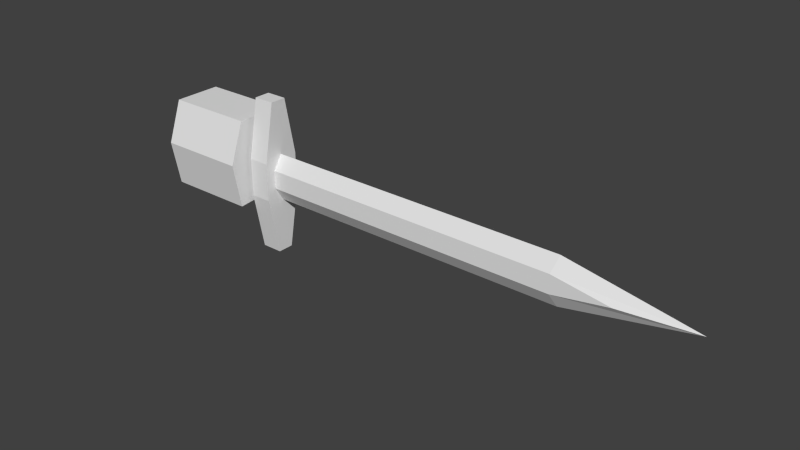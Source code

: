 # Source: sword.blend  (saved by Blender 2.68.0; exported with 4.5.12 LTS)
import bpy
from mathutils import Matrix  # noqa: F401  (used for matrix-valued properties, if any)

bpy.ops.wm.read_factory_settings(use_empty=True)
scene = bpy.context.scene
scene.name = 'Scene'

# ---- collections
col_collection_7 = bpy.data.collections.new('Collection 7'); scene.collection.children.link(col_collection_7)

# ---- world
world_world = bpy.data.worlds.new('World'); scene.world = world_world
world_world.color = (0.05088, 0.05088, 0.05088)
world_world.use_sun_shadow = False
world_world.sun_shadow_jitter_overblur = 0.0
world_world.cycles.sampling_method = 'MANUAL'
world_world.cycles.sample_map_resolution = 256

# ---- meshes
me_cube_005 = bpy.data.meshes.new('Cube.005')
me_cube_005.from_pydata([(-0.6135, -1.42, 1.032), (-0.6135, -1.42, 1.144), (-0.6135, -1.309, 1.144), (-0.6135, -1.309, 1.032), (0.0813, -1.42, 1.144), (0.0813, -1.42, 1.032), (0.0813, -1.309, 1.144), (0.0813, -1.309, 1.032), (0.05317, -1.42, 1.144), (-0.4836, -1.42, 1.144), (0.05317, -1.309, 1.144), (-0.4836, -1.309, 1.144), (0.05317, -1.309, 1.032), (-0.4836, -1.309, 1.032), (0.05317, -1.42, 1.032), (-0.4836, -1.42, 1.032), (0.05317, -1.509, 1.437), (-0.4836, -1.509, 1.437), (0.05317, -1.22, 1.437), (-0.4836, -1.22, 1.437), (0.05317, -1.199, 0.9432), (-0.4836, -1.199, 0.9432), (0.05317, -1.548, 0.9159), (-0.4836, -1.548, 0.9159), (0.05317, -1.599, 1.19), (-0.4836, -1.599, 1.19), (0.05317, -1.199, 1.125), (-0.4836, -1.199, 1.125), (-0.3839, -1.22, 1.437), (-0.1501, -1.199, 1.125), (-0.1501, -1.308, 1.14), (0.2093, -1.42, 1.144), (0.2093, -1.42, 1.032), (0.2093, -1.309, 1.144), (0.2093, -1.309, 1.032), (0.0813, -1.48, 1.203), (0.0813, -1.48, 0.9729), (0.0813, -1.249, 1.203), (0.0813, -1.249, 0.9729), (0.2093, -1.48, 1.203), (0.2093, -1.48, 0.9729), (0.2093, -1.249, 1.203), (0.2093, -1.249, 0.9729), (0.0813, -1.414, 1.559), (0.0813, -1.414, 0.6168), (0.0813, -1.315, 1.559), (0.0813, -1.315, 0.6168), (0.2093, -1.414, 1.559), (0.2093, -1.414, 0.6168), (0.2093, -1.315, 1.559), (0.2093, -1.315, 0.6168), (0.2093, -1.364, 0.9437), (0.2093, -1.364, 1.232), (2.077, -1.42, 1.144), (2.077, -1.42, 1.032), (2.077, -1.309, 1.144), (2.077, -1.309, 1.032), (2.096, -1.364, 0.9437), (2.096, -1.364, 1.232), (2.424, -1.42, 1.088), (2.424, -1.309, 1.088), (2.869, -1.364, 1.088)], [], [(15, 9, 1, 0), (11, 13, 3, 2), (13, 15, 0, 3), (1, 2, 3, 0), (5, 4, 8, 14), (18, 10, 26), (9, 11, 2, 1), (6, 7, 12, 10), (15, 13, 21, 23), (11, 9, 17, 19), (21, 13, 27), (24, 16, 17, 25), (26, 20, 29), (20, 22, 23, 21), (19, 17, 28), (17, 9, 25), (12, 14, 22, 20), (8, 10, 18, 16), (22, 14, 24), (22, 24, 25, 23), (15, 23, 25), (9, 15, 25), (8, 16, 24), (14, 8, 24), (12, 20, 26), (10, 12, 26), (13, 11, 27), (29, 21, 27), (20, 21, 29), (16, 18, 28), (17, 16, 28), (18, 26, 29, 28), (29, 30, 28), (29, 27, 11, 30), (30, 11, 19, 28), (10, 8, 4, 6), (14, 12, 7, 5), (33, 34, 42, 41), (34, 33, 55, 56), (7, 6, 37, 38), (6, 4, 35, 37), (32, 51, 57, 54), (35, 36, 40, 39), (38, 37, 41, 42), (38, 42, 50, 46), (4, 5, 36, 35), (32, 31, 39, 40), (51, 34, 56, 57), (5, 7, 38, 36), (45, 43, 47, 49), (44, 46, 50, 48), (41, 37, 45, 49), (36, 38, 46, 44), (35, 39, 47, 43), (37, 35, 43, 45), (40, 36, 44, 48), (52, 39, 31), (52, 49, 47), (49, 52, 41), (52, 47, 39), (52, 33, 41), (34, 51, 42), (51, 50, 42), (50, 51, 48), (51, 40, 48), (40, 51, 32), (52, 58, 55, 33), (31, 32, 54, 53), (31, 53, 58, 52), (58, 61, 60, 55), (53, 59, 61, 58), (57, 56, 60, 61), (56, 55, 60), (54, 57, 61, 59), (53, 54, 59)])
_k = set([(8, 10), (8, 14), (9, 11), (9, 15), (10, 12), (11, 13), (12, 14), (31, 32), (31, 52), (31, 53), (32, 51), (32, 54), (33, 34), (33, 52), (33, 55), (34, 51), (34, 56), (51, 57), (52, 58), (53, 59), (54, 59), (57, 61), (58, 61), (59, 61)])
me_cube_005.attributes.new('sharp_edge', 'BOOLEAN', 'EDGE').data.foreach_set('value', [ (min(e.vertices), max(e.vertices)) in _k for e in me_cube_005.edges])
me_cube_005.use_remesh_preserve_volume = False
me_cube_005.use_remesh_preserve_attributes = False
me_cube_005.use_mirror_vertex_groups = False
me_cube_005.update()

# ---- objects
ob_cube_005 = bpy.data.objects.new('Cube.005', me_cube_005)

# ---- transforms, parenting, visibility, modifiers, constraints
ob_cube_005.location = (0.0, 0.0, 0.0)
ob_cube_005.lineart.crease_threshold = 0.0
_m = ob_cube_005.modifiers.new('EdgeSplit', 'EDGE_SPLIT')
_m.use_edge_angle = False

# ---- collection membership
col_collection_7.objects.link(ob_cube_005)

# ---- scene / render settings (as saved in the file)
scene.frame_start = 1; scene.frame_end = 250; scene.frame_set(1)
scene.render.engine = 'BLENDER_EEVEE_NEXT'
scene.render.image_settings.color_mode = 'RGB'
scene.render.image_settings.compression = 90
scene.render.resolution_percentage = 50
scene.render.dither_intensity = 0.0
scene.cycles.use_denoising = False
scene.cycles.samples = 10
scene.cycles.sampling_pattern = 'TABULATED_SOBOL'
scene.cycles.light_sampling_threshold = 0.0
scene.cycles.use_adaptive_sampling = False
scene.cycles.use_light_tree = False
scene.cycles.blur_glossy = 0.0
scene.cycles.volume_bounces = 1
scene.cycles.pixel_filter_type = 'GAUSSIAN'
scene.cycles.sample_clamp_indirect = 0.0
scene.view_settings.view_transform = 'Standard'
bpy.context.view_layer.update()

# ---- added for rendering (the .blend has no active camera and no usable light): camera, sun
cam_auto = bpy.data.cameras.new('AutoCamera')
cam_auto.lens = 50.0
cam_auto.sensor_width = 36.0
cam_auto.clip_end = 1000.0
ob_auto_camera = bpy.data.objects.new('AutoCamera', cam_auto)
scene.collection.objects.link(ob_auto_camera)
ob_auto_camera.location = (4.48652, -5.42919, 3.77492)
ob_auto_camera.rotation_euler = (1.09748, -7.21219e-08, 0.694738)
scene.camera = ob_auto_camera
light_auto_sun = bpy.data.lights.new('AutoSun', 'SUN')
light_auto_sun.energy = 3.0
light_auto_sun.angle = 0.0523599
ob_auto_sun = bpy.data.objects.new('AutoSun', light_auto_sun)
scene.collection.objects.link(ob_auto_sun)
ob_auto_sun.rotation_euler = (0.872665, 0.174533, 0.523599)
bpy.context.view_layer.update()
